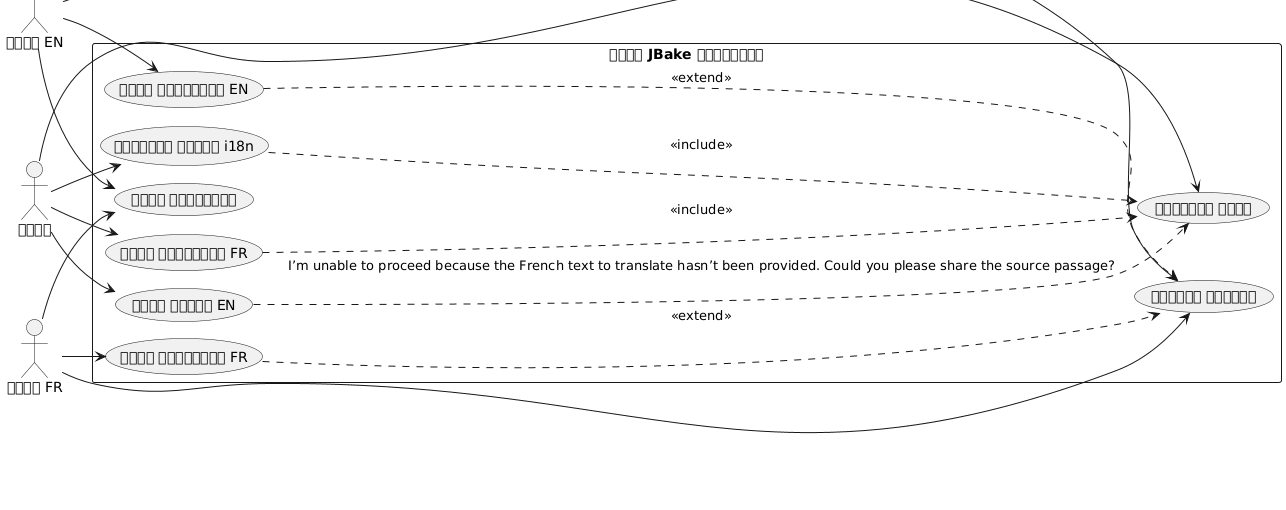

The diagram above was rendered by PlantUML. Its source (embedded in the PNG):
@startuml
left to right direction
skinparam packageStyle rectangle

actor "লেখক" as author
actor "পাঠক FR" as reader_fr
actor "পাঠক EN" as reader_en

rectangle "সাইট JBake বহুভাষিক" {
  usecase "লেখা আর্টিকেল FR" as UC1
  usecase "লেখা आিকেল EN" as UC2
  usecase "কনফিগার মেসেজ i18n" as UC3
  usecase "জেনারেট সাইট" as UC4
  usecase "পড়া আর্টিকেল FR" as UC5
  usecase "পড়া আর্টিকেল EN" as UC6
  usecase "ভাষা পরিবর্তন" as UC7
  usecase "উপলব্ধ অনুবাদ" as UC8
}

author --> UC1
author --> UC2
author --> UC3
author --> UC4

reader_fr --> UC5
reader_fr --> UC7
reader_fr --> UC8

reader_en --> UC6
reader_en --> UC7
reader_en --> UC8

UC1 ..> UC4 : <<include>>
UC2 ..> UC4 : I’m unable to proceed because the French text to translate hasn’t been provided. Could you please share the source passage?
UC3 ..> UC4 : <<include>>
UC5 ..> UC8 : <<extend>>
UC6 ..> UC8 : <<extend>>
@enduml